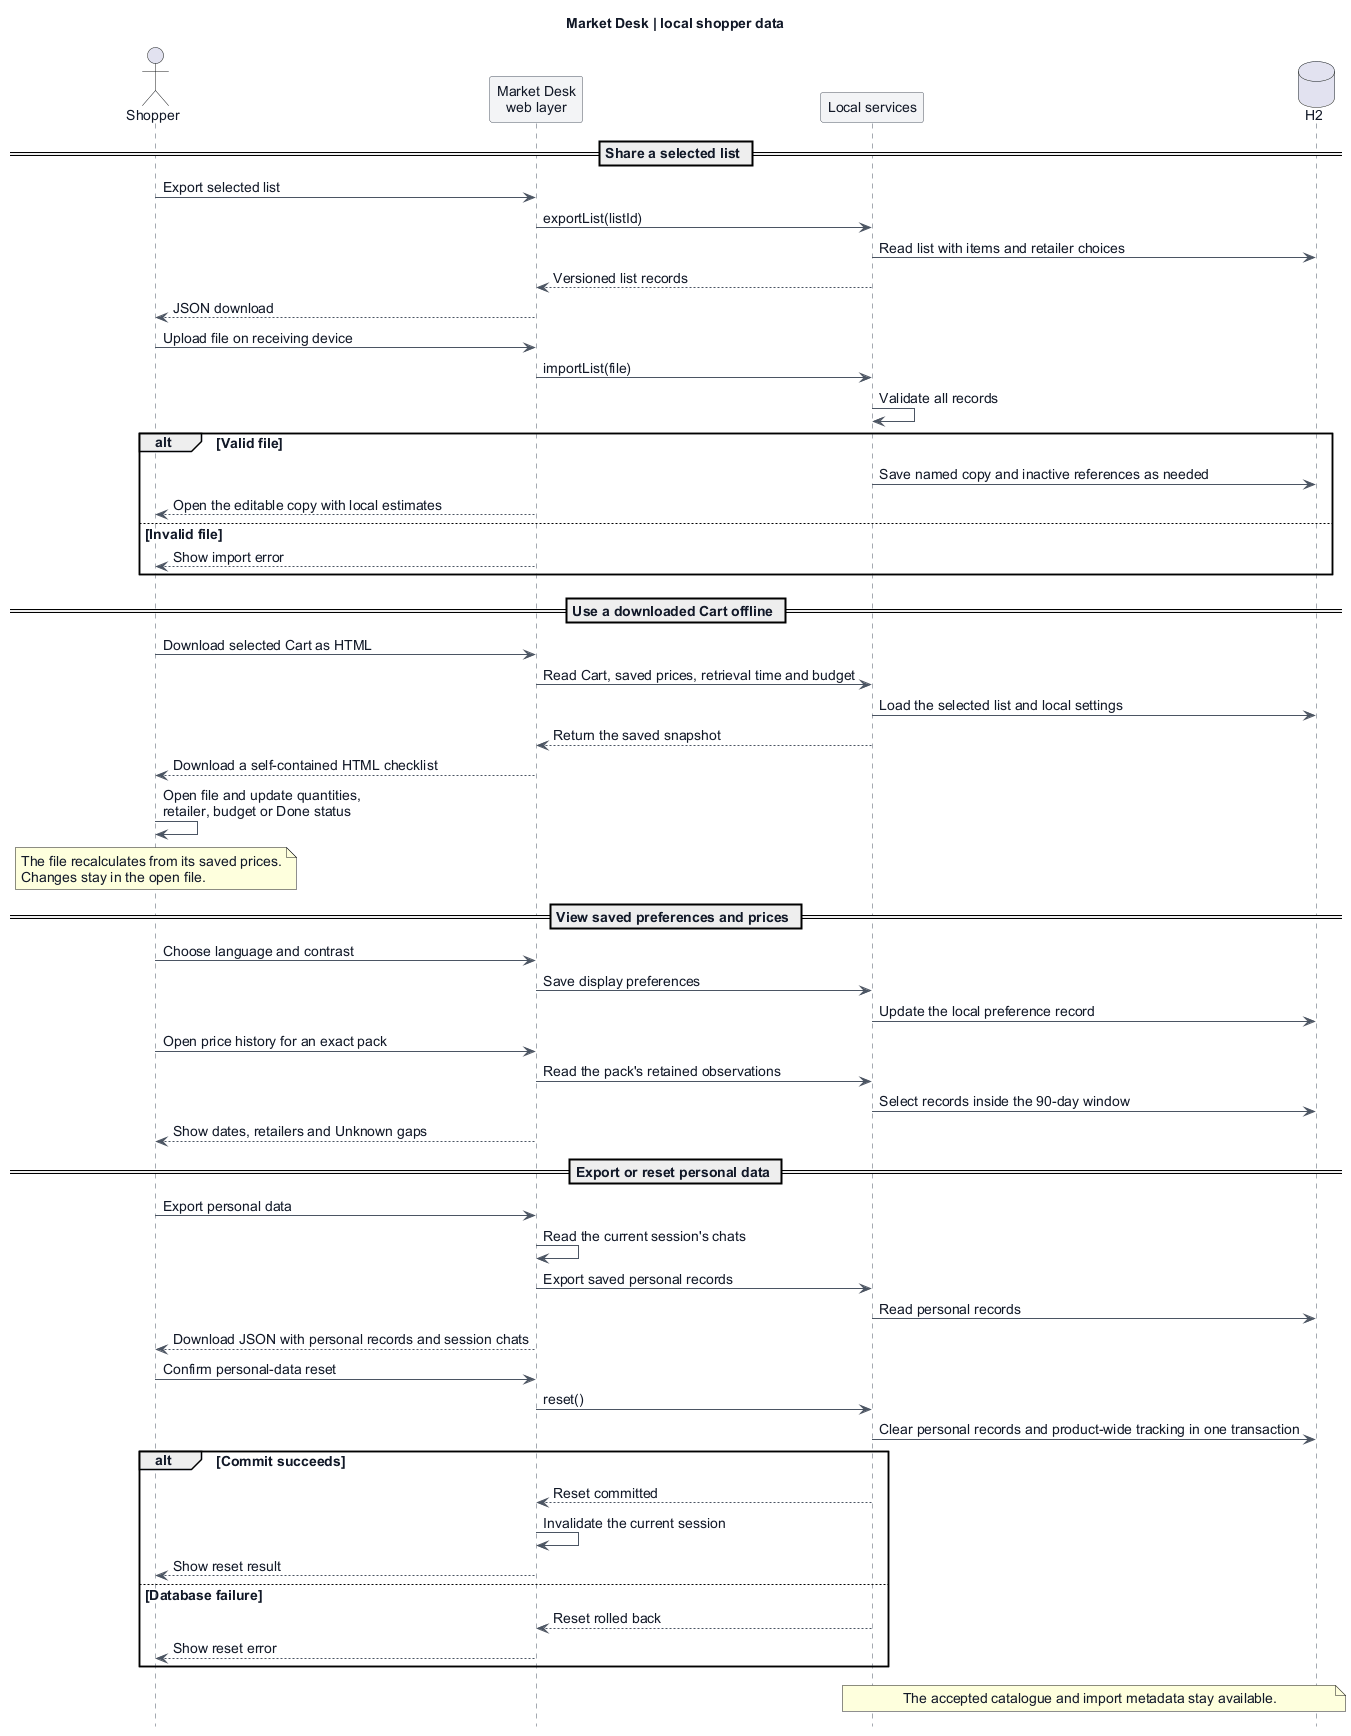

The diagram above was rendered by PlantUML. Its source (embedded in the PNG):
@startuml
skinparam backgroundColor #ffffff
skinparam defaultFontName Arial
skinparam defaultFontSize 14
skinparam defaultFontColor #111827
skinparam shadowing false
skinparam arrowColor #4b5563
skinparam sequenceParticipantBackgroundColor #f3f4f6
skinparam sequenceParticipantBorderColor #4b5563
skinparam sequenceLifeLineBorderColor #4b5563
hide footbox
title Market Desk | local shopper data

actor Shopper
participant "Market Desk\nweb layer" as Web
participant "Local services" as Service
database "H2" as DB

== Share a selected list ==

Shopper -> Web: Export selected list
Web -> Service: exportList(listId)
Service -> DB: Read list with items and retailer choices
Service --> Web: Versioned list records
Web --> Shopper: JSON download
Shopper -> Web: Upload file on receiving device
Web -> Service: importList(file)
Service -> Service: Validate all records
alt Valid file
  Service -> DB: Save named copy and inactive references as needed
  Web --> Shopper: Open the editable copy with local estimates
else Invalid file
  Web --> Shopper: Show import error
end

== Use a downloaded Cart offline ==

Shopper -> Web: Download selected Cart as HTML
Web -> Service: Read Cart, saved prices, retrieval time and budget
Service -> DB: Load the selected list and local settings
Service --> Web: Return the saved snapshot
Web --> Shopper: Download a self-contained HTML checklist
Shopper -> Shopper: Open file and update quantities,\nretailer, budget or Done status
note over Shopper: The file recalculates from its saved prices.\nChanges stay in the open file.

== View saved preferences and prices ==

Shopper -> Web: Choose language and contrast
Web -> Service: Save display preferences
Service -> DB: Update the local preference record
Shopper -> Web: Open price history for an exact pack
Web -> Service: Read the pack's retained observations
Service -> DB: Select records inside the 90-day window
Web --> Shopper: Show dates, retailers and Unknown gaps

== Export or reset personal data ==

Shopper -> Web: Export personal data
Web -> Web: Read the current session's chats
Web -> Service: Export saved personal records
Service -> DB: Read personal records
Web --> Shopper: Download JSON with personal records and session chats
Shopper -> Web: Confirm personal-data reset
Web -> Service: reset()
Service -> DB: Clear personal records and product-wide tracking in one transaction
alt Commit succeeds
  Service --> Web: Reset committed
  Web -> Web: Invalidate the current session
  Web --> Shopper: Show reset result
else Database failure
  Service --> Web: Reset rolled back
  Web --> Shopper: Show reset error
end
note over Service,DB: The accepted catalogue and import metadata stay available.
@enduml